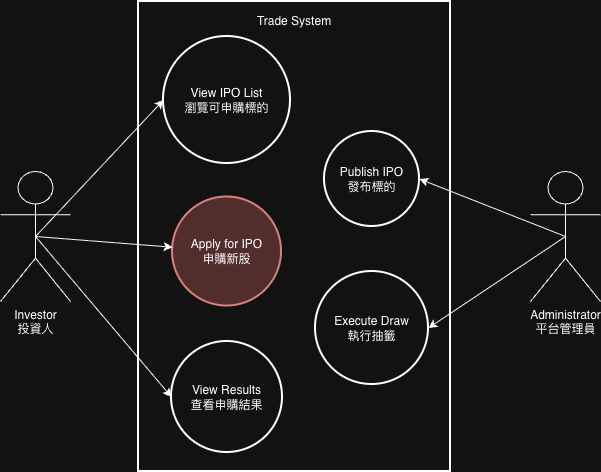

The diagram above was exported from draw.io. Its source (the exported page's mxGraphModel, read from the mxfile embedded in the PNG):
<mxGraphModel dx="1216" dy="813" grid="1" gridSize="10" guides="1" tooltips="1" connect="1" arrows="1" fold="1" page="1" pageScale="1" pageWidth="827" pageHeight="1169" math="0" shadow="0">
  <root>
    <mxCell id="0" />
    <mxCell id="1" parent="0" />
    <mxCell id="Z9x5RIscFIdgAP2ijVid-1" parent="1" style="whiteSpace=wrap;strokeWidth=2;" value="" vertex="1">
      <mxGeometry height="470" width="312" x="228" y="20" as="geometry" />
    </mxCell>
    <mxCell id="Z9x5RIscFIdgAP2ijVid-4" parent="1" style="ellipse;aspect=fixed;strokeWidth=2;whiteSpace=wrap;" value="View IPO List&#10;瀏覽可申購標的" vertex="1">
      <mxGeometry height="127" width="127" x="253" y="55" as="geometry" />
    </mxCell>
    <mxCell id="Z9x5RIscFIdgAP2ijVid-5" parent="1" style="ellipse;aspect=fixed;strokeWidth=2;whiteSpace=wrap;fillColor=#f8cecc;strokeColor=#b85450;" value="Apply for IPO&#10;申購新股" vertex="1">
      <mxGeometry height="109" width="109" x="262" y="215.5" as="geometry" />
    </mxCell>
    <mxCell id="Z9x5RIscFIdgAP2ijVid-6" parent="1" style="ellipse;aspect=fixed;strokeWidth=2;whiteSpace=wrap;" value="View Results&#10;查看申購結果" vertex="1">
      <mxGeometry height="111" width="111" x="261" y="360" as="geometry" />
    </mxCell>
    <mxCell id="Z9x5RIscFIdgAP2ijVid-7" parent="1" style="ellipse;aspect=fixed;strokeWidth=2;whiteSpace=wrap;" value="Publish IPO&#10;發布標的" vertex="1">
      <mxGeometry height="95" width="95" x="414" y="150" as="geometry" />
    </mxCell>
    <mxCell id="Z9x5RIscFIdgAP2ijVid-8" parent="1" style="ellipse;aspect=fixed;strokeWidth=2;whiteSpace=wrap;" value="Execute Draw&#10;執行抽籤" vertex="1">
      <mxGeometry height="113" width="113" x="405" y="290" as="geometry" />
    </mxCell>
    <mxCell id="Z9x5RIscFIdgAP2ijVid-14" parent="1" style="shape=umlActor;verticalLabelPosition=bottom;verticalAlign=top;html=1;outlineConnect=0;" value="Investor&lt;div&gt;投資人&lt;/div&gt;" vertex="1">
      <mxGeometry height="130" width="70" x="90" y="190" as="geometry" />
    </mxCell>
    <mxCell id="Z9x5RIscFIdgAP2ijVid-15" parent="1" style="text;html=1;whiteSpace=wrap;strokeColor=none;fillColor=none;align=center;verticalAlign=middle;rounded=0;" value="Trade System" vertex="1">
      <mxGeometry height="30" width="90" x="339" y="25" as="geometry" />
    </mxCell>
    <mxCell id="Z9x5RIscFIdgAP2ijVid-16" parent="1" style="shape=umlActor;verticalLabelPosition=bottom;verticalAlign=top;html=1;outlineConnect=0;" value="Administrator&lt;div&gt;平台管理員&lt;/div&gt;" vertex="1">
      <mxGeometry height="130" width="70" x="620" y="190" as="geometry" />
    </mxCell>
    <mxCell id="Z9x5RIscFIdgAP2ijVid-20" edge="1" parent="1" source="Z9x5RIscFIdgAP2ijVid-14" style="endArrow=classic;html=1;rounded=0;exitX=0.5;exitY=0.5;exitDx=0;exitDy=0;exitPerimeter=0;entryX=0;entryY=0.5;entryDx=0;entryDy=0;" target="Z9x5RIscFIdgAP2ijVid-4" value="">
      <mxGeometry height="50" relative="1" width="50" as="geometry">
        <mxPoint x="178" y="280" as="sourcePoint" />
        <mxPoint x="228" y="230" as="targetPoint" />
      </mxGeometry>
    </mxCell>
    <mxCell id="Z9x5RIscFIdgAP2ijVid-22" edge="1" parent="1" source="Z9x5RIscFIdgAP2ijVid-14" style="endArrow=classic;html=1;rounded=0;exitX=0.5;exitY=0.5;exitDx=0;exitDy=0;exitPerimeter=0;" target="Z9x5RIscFIdgAP2ijVid-5" value="">
      <mxGeometry height="50" relative="1" width="50" as="geometry">
        <mxPoint x="190" y="361" as="sourcePoint" />
        <mxPoint x="278" y="210" as="targetPoint" />
      </mxGeometry>
    </mxCell>
    <mxCell id="Z9x5RIscFIdgAP2ijVid-23" edge="1" parent="1" source="Z9x5RIscFIdgAP2ijVid-14" style="endArrow=classic;html=1;rounded=0;entryX=0;entryY=0.5;entryDx=0;entryDy=0;exitX=0.5;exitY=0.5;exitDx=0;exitDy=0;exitPerimeter=0;" target="Z9x5RIscFIdgAP2ijVid-6" value="">
      <mxGeometry height="50" relative="1" width="50" as="geometry">
        <mxPoint x="170" y="421" as="sourcePoint" />
        <mxPoint x="258" y="270" as="targetPoint" />
      </mxGeometry>
    </mxCell>
    <mxCell id="Z9x5RIscFIdgAP2ijVid-24" edge="1" parent="1" source="Z9x5RIscFIdgAP2ijVid-16" style="endArrow=classic;html=1;rounded=0;exitX=0.5;exitY=0.5;exitDx=0;exitDy=0;exitPerimeter=0;entryX=1;entryY=0.5;entryDx=0;entryDy=0;" target="Z9x5RIscFIdgAP2ijVid-7" value="">
      <mxGeometry height="50" relative="1" width="50" as="geometry">
        <mxPoint x="240" y="260" as="sourcePoint" />
        <mxPoint x="397" y="260" as="targetPoint" />
      </mxGeometry>
    </mxCell>
    <mxCell id="Z9x5RIscFIdgAP2ijVid-25" edge="1" parent="1" source="Z9x5RIscFIdgAP2ijVid-16" style="endArrow=classic;html=1;rounded=0;exitX=0.5;exitY=0.5;exitDx=0;exitDy=0;exitPerimeter=0;entryX=1;entryY=0.5;entryDx=0;entryDy=0;" target="Z9x5RIscFIdgAP2ijVid-8" value="">
      <mxGeometry height="50" relative="1" width="50" as="geometry">
        <mxPoint x="656" y="352" as="sourcePoint" />
        <mxPoint x="540" y="280" as="targetPoint" />
      </mxGeometry>
    </mxCell>
  </root>
</mxGraphModel>